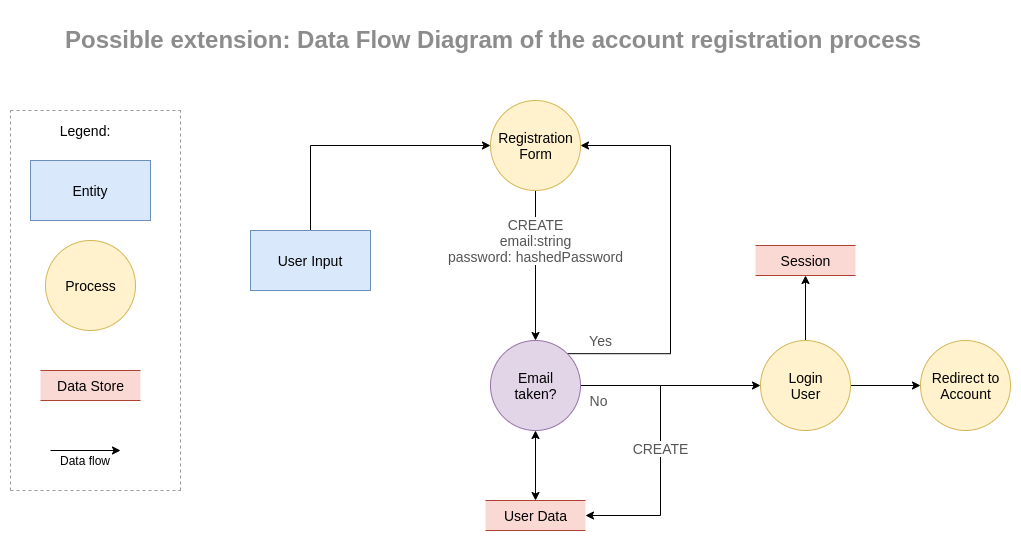

The diagram above was exported from draw.io. Its source (the exported page's mxGraphModel, read from the mxfile embedded in the PNG):
<mxGraphModel dx="1350" dy="740" grid="1" gridSize="10" guides="1" tooltips="1" connect="1" arrows="1" fold="1" page="1" pageScale="1" pageWidth="827" pageHeight="1169" math="0" shadow="0">
  <root>
    <mxCell id="0" />
    <mxCell id="1" parent="0" />
    <mxCell id="fuAMcKU9vhuO_sgc7tMc-14" value="&lt;h1&gt;Possible extension: Data Flow Diagram of the account registration process&lt;/h1&gt;" style="text;html=1;strokeColor=none;fillColor=none;spacing=5;spacingTop=-20;whiteSpace=wrap;overflow=hidden;rounded=0;fontColor=#8C8C8C;" vertex="1" parent="1">
      <mxGeometry x="60" y="50" width="930" height="40" as="geometry" />
    </mxCell>
    <mxCell id="fuAMcKU9vhuO_sgc7tMc-19" style="edgeStyle=orthogonalEdgeStyle;rounded=0;orthogonalLoop=1;jettySize=auto;html=1;exitX=0.5;exitY=0;exitDx=0;exitDy=0;entryX=0;entryY=0.5;entryDx=0;entryDy=0;fontSize=14;fontColor=#545454;strokeColor=#000000;" edge="1" parent="1" source="fuAMcKU9vhuO_sgc7tMc-15" target="fuAMcKU9vhuO_sgc7tMc-16">
      <mxGeometry relative="1" as="geometry" />
    </mxCell>
    <mxCell id="fuAMcKU9vhuO_sgc7tMc-15" value="&lt;span style=&quot;font-size: 14px&quot;&gt;&lt;font style=&quot;font-size: 14px&quot;&gt;User Input&lt;/font&gt;&lt;/span&gt;" style="rounded=0;whiteSpace=wrap;html=1;fillColor=#dae8fc;strokeColor=#6c8ebf;fontSize=14;fontStyle=0" vertex="1" parent="1">
      <mxGeometry x="250" y="260" width="120" height="60" as="geometry" />
    </mxCell>
    <mxCell id="fuAMcKU9vhuO_sgc7tMc-18" value="CREATE&lt;br&gt;email:string&lt;br&gt;password: hashedPassword" style="edgeStyle=orthogonalEdgeStyle;rounded=0;orthogonalLoop=1;jettySize=auto;html=1;exitX=0.5;exitY=1;exitDx=0;exitDy=0;fontSize=14;fontColor=#545454;" edge="1" parent="1" source="fuAMcKU9vhuO_sgc7tMc-16" target="fuAMcKU9vhuO_sgc7tMc-17">
      <mxGeometry x="-0.3333" relative="1" as="geometry">
        <mxPoint as="offset" />
      </mxGeometry>
    </mxCell>
    <mxCell id="fuAMcKU9vhuO_sgc7tMc-16" value="Registration&lt;br&gt;Form" style="shape=ellipse;html=1;dashed=0;whitespace=wrap;aspect=fixed;perimeter=ellipsePerimeter;fillColor=#fff2cc;strokeColor=#d6b656;fontStyle=0;fontSize=14;" vertex="1" parent="1">
      <mxGeometry x="490" y="130" width="90" height="90" as="geometry" />
    </mxCell>
    <mxCell id="fuAMcKU9vhuO_sgc7tMc-22" value="Yes" style="edgeStyle=orthogonalEdgeStyle;rounded=0;orthogonalLoop=1;jettySize=auto;html=1;exitX=1;exitY=0;exitDx=0;exitDy=0;entryX=1;entryY=0.5;entryDx=0;entryDy=0;fontSize=14;fontColor=#545454;strokeColor=#000000;" edge="1" parent="1" source="fuAMcKU9vhuO_sgc7tMc-17" target="fuAMcKU9vhuO_sgc7tMc-16">
      <mxGeometry x="-0.8347" y="13" relative="1" as="geometry">
        <Array as="points">
          <mxPoint x="670" y="383" />
          <mxPoint x="670" y="175" />
        </Array>
        <mxPoint as="offset" />
      </mxGeometry>
    </mxCell>
    <mxCell id="fuAMcKU9vhuO_sgc7tMc-25" value="No" style="edgeStyle=orthogonalEdgeStyle;rounded=0;orthogonalLoop=1;jettySize=auto;html=1;fontSize=14;fontColor=#545454;strokeColor=#000000;" edge="1" parent="1" source="fuAMcKU9vhuO_sgc7tMc-17" target="fuAMcKU9vhuO_sgc7tMc-24">
      <mxGeometry x="-0.8" y="-15" relative="1" as="geometry">
        <mxPoint as="offset" />
      </mxGeometry>
    </mxCell>
    <mxCell id="fuAMcKU9vhuO_sgc7tMc-27" value="CREATE" style="edgeStyle=orthogonalEdgeStyle;rounded=0;orthogonalLoop=1;jettySize=auto;html=1;exitX=1;exitY=0.5;exitDx=0;exitDy=0;entryX=1;entryY=0.5;entryDx=0;entryDy=0;fontSize=14;fontColor=#545454;strokeColor=#000000;" edge="1" parent="1" source="fuAMcKU9vhuO_sgc7tMc-17" target="fuAMcKU9vhuO_sgc7tMc-20">
      <mxGeometry relative="1" as="geometry">
        <Array as="points">
          <mxPoint x="660" y="415" />
          <mxPoint x="660" y="545" />
        </Array>
      </mxGeometry>
    </mxCell>
    <mxCell id="fuAMcKU9vhuO_sgc7tMc-17" value="Email&lt;br&gt;taken?" style="shape=ellipse;html=1;dashed=0;whitespace=wrap;aspect=fixed;perimeter=ellipsePerimeter;fillColor=#e1d5e7;strokeColor=#9673a6;fontStyle=0;fontSize=14;" vertex="1" parent="1">
      <mxGeometry x="490" y="370" width="90" height="90" as="geometry" />
    </mxCell>
    <mxCell id="fuAMcKU9vhuO_sgc7tMc-20" value="User Data" style="html=1;dashed=0;whitespace=wrap;shape=partialRectangle;right=0;left=0;fillColor=#fad9d5;strokeColor=#ae4132;fontStyle=0;fontSize=14;" vertex="1" parent="1">
      <mxGeometry x="485" y="530" width="100" height="30" as="geometry" />
    </mxCell>
    <mxCell id="fuAMcKU9vhuO_sgc7tMc-21" value="" style="endArrow=classic;startArrow=classic;html=1;fontSize=14;fontColor=#545454;strokeColor=#000000;entryX=0.5;entryY=1;entryDx=0;entryDy=0;exitX=0.5;exitY=0;exitDx=0;exitDy=0;" edge="1" parent="1" source="fuAMcKU9vhuO_sgc7tMc-20" target="fuAMcKU9vhuO_sgc7tMc-17">
      <mxGeometry width="50" height="50" relative="1" as="geometry">
        <mxPoint x="790" y="310" as="sourcePoint" />
        <mxPoint x="840" y="260" as="targetPoint" />
      </mxGeometry>
    </mxCell>
    <mxCell id="fuAMcKU9vhuO_sgc7tMc-29" style="edgeStyle=orthogonalEdgeStyle;rounded=0;orthogonalLoop=1;jettySize=auto;html=1;exitX=1;exitY=0.5;exitDx=0;exitDy=0;fontSize=14;fontColor=#545454;strokeColor=#000000;" edge="1" parent="1" source="fuAMcKU9vhuO_sgc7tMc-24" target="fuAMcKU9vhuO_sgc7tMc-28">
      <mxGeometry relative="1" as="geometry" />
    </mxCell>
    <mxCell id="fuAMcKU9vhuO_sgc7tMc-31" style="edgeStyle=orthogonalEdgeStyle;rounded=0;orthogonalLoop=1;jettySize=auto;html=1;exitX=0.5;exitY=0;exitDx=0;exitDy=0;entryX=0.5;entryY=1;entryDx=0;entryDy=0;fontSize=14;fontColor=#545454;strokeColor=#000000;" edge="1" parent="1" source="fuAMcKU9vhuO_sgc7tMc-24" target="fuAMcKU9vhuO_sgc7tMc-30">
      <mxGeometry relative="1" as="geometry" />
    </mxCell>
    <mxCell id="fuAMcKU9vhuO_sgc7tMc-24" value="Login&lt;br&gt;User" style="shape=ellipse;html=1;dashed=0;whitespace=wrap;aspect=fixed;perimeter=ellipsePerimeter;fillColor=#fff2cc;strokeColor=#d6b656;fontStyle=0;fontSize=14;" vertex="1" parent="1">
      <mxGeometry x="760" y="370" width="90" height="90" as="geometry" />
    </mxCell>
    <mxCell id="fuAMcKU9vhuO_sgc7tMc-28" value="Redirect to&lt;br&gt;Account" style="shape=ellipse;html=1;dashed=0;whitespace=wrap;aspect=fixed;perimeter=ellipsePerimeter;fillColor=#fff2cc;strokeColor=#d6b656;fontStyle=0;fontSize=14;" vertex="1" parent="1">
      <mxGeometry x="920" y="370" width="90" height="90" as="geometry" />
    </mxCell>
    <mxCell id="fuAMcKU9vhuO_sgc7tMc-30" value="Session" style="html=1;dashed=0;whitespace=wrap;shape=partialRectangle;right=0;left=0;fillColor=#fad9d5;strokeColor=#ae4132;fontStyle=0;fontSize=14;" vertex="1" parent="1">
      <mxGeometry x="755" y="275" width="100" height="30" as="geometry" />
    </mxCell>
    <mxCell id="fuAMcKU9vhuO_sgc7tMc-32" value="" style="group" vertex="1" connectable="0" parent="1">
      <mxGeometry x="10" y="140" width="170" height="380" as="geometry" />
    </mxCell>
    <mxCell id="fuAMcKU9vhuO_sgc7tMc-1" value="&lt;span style=&quot;font-size: 14px;&quot;&gt;&lt;font style=&quot;font-size: 14px;&quot;&gt;Entity&lt;/font&gt;&lt;/span&gt;" style="rounded=0;whiteSpace=wrap;html=1;fillColor=#dae8fc;strokeColor=#6c8ebf;fontSize=14;fontStyle=0" vertex="1" parent="fuAMcKU9vhuO_sgc7tMc-32">
      <mxGeometry x="20" y="50" width="120" height="60" as="geometry" />
    </mxCell>
    <mxCell id="fuAMcKU9vhuO_sgc7tMc-2" value="Process" style="shape=ellipse;html=1;dashed=0;whitespace=wrap;aspect=fixed;perimeter=ellipsePerimeter;fillColor=#fff2cc;strokeColor=#d6b656;fontStyle=0;fontSize=14;" vertex="1" parent="fuAMcKU9vhuO_sgc7tMc-32">
      <mxGeometry x="35" y="130" width="90" height="90" as="geometry" />
    </mxCell>
    <mxCell id="fuAMcKU9vhuO_sgc7tMc-3" value="Data Store" style="html=1;dashed=0;whitespace=wrap;shape=partialRectangle;right=0;left=0;fillColor=#fad9d5;strokeColor=#ae4132;fontStyle=0;fontSize=14;" vertex="1" parent="fuAMcKU9vhuO_sgc7tMc-32">
      <mxGeometry x="30" y="260" width="100" height="30" as="geometry" />
    </mxCell>
    <mxCell id="fuAMcKU9vhuO_sgc7tMc-4" value="" style="endArrow=classic;html=1;" edge="1" parent="fuAMcKU9vhuO_sgc7tMc-32">
      <mxGeometry width="50" height="50" relative="1" as="geometry">
        <mxPoint x="40" y="340" as="sourcePoint" />
        <mxPoint x="110" y="340" as="targetPoint" />
      </mxGeometry>
    </mxCell>
    <mxCell id="fuAMcKU9vhuO_sgc7tMc-7" value="Data flow" style="text;html=1;strokeColor=none;fillColor=none;align=center;verticalAlign=middle;whiteSpace=wrap;rounded=0;" vertex="1" parent="fuAMcKU9vhuO_sgc7tMc-32">
      <mxGeometry x="40" y="340" width="70" height="20" as="geometry" />
    </mxCell>
    <mxCell id="fuAMcKU9vhuO_sgc7tMc-9" value="" style="endArrow=none;html=1;fontSize=14;dashed=1;strokeColor=#999999;" edge="1" parent="fuAMcKU9vhuO_sgc7tMc-32">
      <mxGeometry width="50" height="50" relative="1" as="geometry">
        <mxPoint x="170" y="380" as="sourcePoint" />
        <mxPoint x="170" as="targetPoint" />
      </mxGeometry>
    </mxCell>
    <mxCell id="fuAMcKU9vhuO_sgc7tMc-10" value="Legend:" style="text;html=1;strokeColor=none;fillColor=none;align=center;verticalAlign=middle;whiteSpace=wrap;rounded=0;fontSize=14;" vertex="1" parent="fuAMcKU9vhuO_sgc7tMc-32">
      <mxGeometry x="55" y="10" width="40" height="20" as="geometry" />
    </mxCell>
    <mxCell id="fuAMcKU9vhuO_sgc7tMc-11" value="" style="endArrow=none;html=1;fontSize=14;dashed=1;strokeColor=#999999;" edge="1" parent="fuAMcKU9vhuO_sgc7tMc-32">
      <mxGeometry width="50" height="50" relative="1" as="geometry">
        <mxPoint y="380" as="sourcePoint" />
        <mxPoint as="targetPoint" />
      </mxGeometry>
    </mxCell>
    <mxCell id="fuAMcKU9vhuO_sgc7tMc-12" value="" style="endArrow=none;html=1;fontSize=14;dashed=1;strokeColor=#999999;" edge="1" parent="fuAMcKU9vhuO_sgc7tMc-32">
      <mxGeometry width="50" height="50" relative="1" as="geometry">
        <mxPoint y="380" as="sourcePoint" />
        <mxPoint x="170" y="380" as="targetPoint" />
      </mxGeometry>
    </mxCell>
    <mxCell id="fuAMcKU9vhuO_sgc7tMc-13" value="" style="endArrow=none;html=1;fontSize=14;dashed=1;strokeColor=#999999;" edge="1" parent="fuAMcKU9vhuO_sgc7tMc-32">
      <mxGeometry width="50" height="50" relative="1" as="geometry">
        <mxPoint as="sourcePoint" />
        <mxPoint x="170" as="targetPoint" />
      </mxGeometry>
    </mxCell>
  </root>
</mxGraphModel>